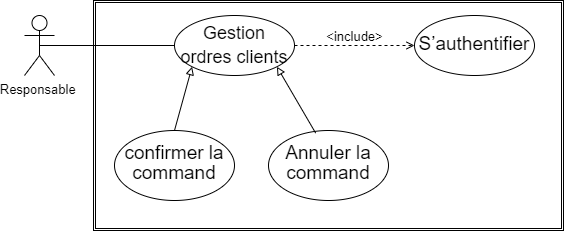

The diagram above was exported from draw.io. Its source (the exported page's mxGraphModel, read from the mxfile embedded in the PNG):
<mxGraphModel dx="1038" dy="489" grid="1" gridSize="10" guides="1" tooltips="1" connect="1" arrows="1" fold="1" page="1" pageScale="1" pageWidth="827" pageHeight="1169" math="0" shadow="0">
  <root>
    <mxCell id="kjHjAf0mUF4jimUVPvg2-0" />
    <mxCell id="kjHjAf0mUF4jimUVPvg2-1" parent="kjHjAf0mUF4jimUVPvg2-0" />
    <mxCell id="rad5M716LiME3cH-ZrWB-0" style="edgeStyle=none;rounded=0;orthogonalLoop=1;jettySize=auto;html=1;entryX=0;entryY=0.5;entryDx=0;entryDy=0;exitX=0.5;exitY=0.5;exitDx=0;exitDy=0;exitPerimeter=0;endArrow=none;endFill=0;" edge="1" parent="kjHjAf0mUF4jimUVPvg2-1" source="rad5M716LiME3cH-ZrWB-1" target="rad5M716LiME3cH-ZrWB-2">
      <mxGeometry relative="1" as="geometry">
        <mxPoint x="310" y="-35" as="sourcePoint" />
      </mxGeometry>
    </mxCell>
    <mxCell id="rad5M716LiME3cH-ZrWB-1" value="&lt;span style=&quot;font-size: 13px&quot;&gt;Responsable&amp;nbsp;&lt;/span&gt;" style="shape=umlActor;verticalLabelPosition=bottom;verticalAlign=top;html=1;outlineConnect=0;" vertex="1" parent="kjHjAf0mUF4jimUVPvg2-1">
      <mxGeometry x="170" y="45" width="30" height="60" as="geometry" />
    </mxCell>
    <mxCell id="rad5M716LiME3cH-ZrWB-2" value="&lt;span lang=&quot;FR&quot; style=&quot;line-height: 1.3&quot;&gt;&lt;span style=&quot;font-size: 18px&quot;&gt;Gestion ordres clients&lt;/span&gt;&lt;b style=&quot;font-family: &amp;#34;times new roman&amp;#34; , &amp;#34;serif&amp;#34; ; font-size: 12pt&quot;&gt;&lt;br&gt;&lt;/b&gt;&lt;/span&gt;" style="ellipse;whiteSpace=wrap;html=1;fillColor=none;" vertex="1" parent="kjHjAf0mUF4jimUVPvg2-1">
      <mxGeometry x="320" y="45" width="120" height="60" as="geometry" />
    </mxCell>
    <mxCell id="rad5M716LiME3cH-ZrWB-3" value="&lt;p class=&quot;MsoNormal&quot;&gt;&lt;span lang=&quot;FR&quot; style=&quot;line-height: 115%&quot;&gt;&lt;font style=&quot;font-size: 19px&quot;&gt;S’authentifier&lt;/font&gt;&lt;/span&gt;&lt;br&gt;&lt;/p&gt;" style="ellipse;whiteSpace=wrap;html=1;fillColor=none;" vertex="1" parent="kjHjAf0mUF4jimUVPvg2-1">
      <mxGeometry x="560" y="45" width="120" height="60" as="geometry" />
    </mxCell>
    <mxCell id="rad5M716LiME3cH-ZrWB-4" style="edgeStyle=none;rounded=0;orthogonalLoop=1;jettySize=auto;html=1;exitX=1;exitY=0.5;exitDx=0;exitDy=0;dashed=1;endArrow=open;endFill=0;entryX=0;entryY=0.5;entryDx=0;entryDy=0;" edge="1" parent="kjHjAf0mUF4jimUVPvg2-1" source="rad5M716LiME3cH-ZrWB-2" target="rad5M716LiME3cH-ZrWB-3">
      <mxGeometry relative="1" as="geometry">
        <mxPoint x="490" y="85" as="sourcePoint" />
        <mxPoint x="560" y="85" as="targetPoint" />
      </mxGeometry>
    </mxCell>
    <mxCell id="rad5M716LiME3cH-ZrWB-5" value="" style="shape=ext;double=1;rounded=0;whiteSpace=wrap;html=1;fontSize=19;strokeColor=default;strokeWidth=0.5;fillColor=none;" vertex="1" parent="kjHjAf0mUF4jimUVPvg2-1">
      <mxGeometry x="239" y="30" width="470" height="230" as="geometry" />
    </mxCell>
    <mxCell id="rad5M716LiME3cH-ZrWB-6" value="&lt;p class=&quot;MsoBodyText&quot; style=&quot;margin-top: 0.1pt&quot;&gt;&lt;span lang=&quot;FR&quot;&gt;&lt;span style=&quot;font-weight: normal&quot;&gt;&lt;font style=&quot;font-size: 13px&quot;&gt;&amp;lt;include&amp;gt;&lt;/font&gt;&lt;/span&gt;&lt;span style=&quot;font-size: 12.5pt&quot;&gt;&lt;/span&gt;&lt;/span&gt;&lt;/p&gt;" style="text;strokeColor=none;fillColor=none;html=1;fontSize=24;fontStyle=1;verticalAlign=middle;align=center;fontFamily=Helvetica;" vertex="1" parent="kjHjAf0mUF4jimUVPvg2-1">
      <mxGeometry x="450" y="55" width="100" height="40" as="geometry" />
    </mxCell>
    <mxCell id="rad5M716LiME3cH-ZrWB-7" style="rounded=0;orthogonalLoop=1;jettySize=auto;html=1;exitX=0.5;exitY=0;exitDx=0;exitDy=0;entryX=0;entryY=1;entryDx=0;entryDy=0;fontFamily=Helvetica;fontSize=19;endArrow=block;endFill=0;" edge="1" parent="kjHjAf0mUF4jimUVPvg2-1" source="rad5M716LiME3cH-ZrWB-8" target="rad5M716LiME3cH-ZrWB-2">
      <mxGeometry relative="1" as="geometry" />
    </mxCell>
    <mxCell id="rad5M716LiME3cH-ZrWB-8" value="&lt;span lang=&quot;FR&quot; style=&quot;line-height: 1.3&quot;&gt;&lt;span lang=&quot;FR&quot; style=&quot;line-height: 115%&quot;&gt;&lt;font style=&quot;font-size: 19px&quot;&gt;confirmer la command&lt;/font&gt;&lt;/span&gt;&lt;b style=&quot;font-family: &amp;#34;times new roman&amp;#34; , &amp;#34;serif&amp;#34; ; font-size: 12pt&quot;&gt;&lt;br&gt;&lt;/b&gt;&lt;/span&gt;" style="ellipse;whiteSpace=wrap;html=1;fillColor=none;" vertex="1" parent="kjHjAf0mUF4jimUVPvg2-1">
      <mxGeometry x="260" y="160" width="120" height="70" as="geometry" />
    </mxCell>
    <mxCell id="4kTuNEkpggqnbS5rQNNt-0" value="&lt;span lang=&quot;FR&quot; style=&quot;line-height: 1.3&quot;&gt;&lt;span lang=&quot;FR&quot; style=&quot;line-height: 115%&quot;&gt;&lt;font style=&quot;font-size: 19px&quot;&gt;Annuler la command&lt;/font&gt;&lt;/span&gt;&lt;b style=&quot;font-family: &amp;#34;times new roman&amp;#34; , &amp;#34;serif&amp;#34; ; font-size: 12pt&quot;&gt;&lt;br&gt;&lt;/b&gt;&lt;/span&gt;" style="ellipse;whiteSpace=wrap;html=1;fillColor=none;" vertex="1" parent="kjHjAf0mUF4jimUVPvg2-1">
      <mxGeometry x="414" y="160" width="120" height="70" as="geometry" />
    </mxCell>
    <mxCell id="4kTuNEkpggqnbS5rQNNt-1" style="rounded=0;orthogonalLoop=1;jettySize=auto;html=1;exitX=0.393;exitY=0.037;exitDx=0;exitDy=0;entryX=1;entryY=1;entryDx=0;entryDy=0;fontFamily=Helvetica;fontSize=19;endArrow=block;endFill=0;exitPerimeter=0;" edge="1" parent="kjHjAf0mUF4jimUVPvg2-1" source="4kTuNEkpggqnbS5rQNNt-0" target="rad5M716LiME3cH-ZrWB-2">
      <mxGeometry relative="1" as="geometry">
        <mxPoint x="330" y="170" as="sourcePoint" />
        <mxPoint x="347.57359312880703" y="106.21320343559648" as="targetPoint" />
      </mxGeometry>
    </mxCell>
  </root>
</mxGraphModel>